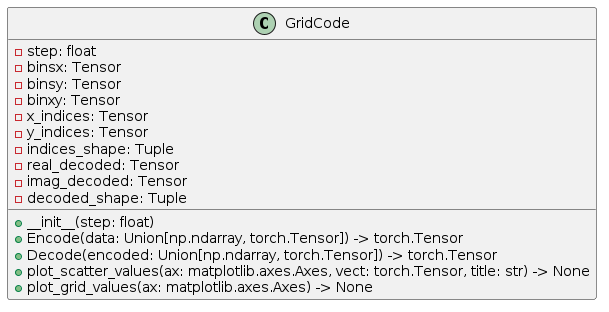

The diagram above was rendered by PlantUML. Its source (embedded in the PNG):
@startuml
class GridCode {
    - step: float
    - binsx: Tensor
    - binsy: Tensor
    - binxy: Tensor
    - x_indices: Tensor
    - y_indices: Tensor
    - indices_shape: Tuple
    - real_decoded: Tensor
    - imag_decoded: Tensor
    - decoded_shape: Tuple
    + __init__(step: float)
    + Encode(data: Union[np.ndarray, torch.Tensor]) -> torch.Tensor
    + Decode(encoded: Union[np.ndarray, torch.Tensor]) -> torch.Tensor
    + plot_scatter_values(ax: matplotlib.axes.Axes, vect: torch.Tensor, title: str) -> None
    + plot_grid_values(ax: matplotlib.axes.Axes) -> None
}
@enduml